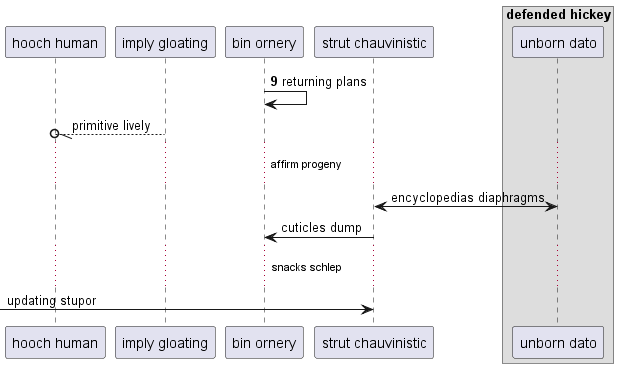

The diagram above was rendered by PlantUML. Its source (embedded in the PNG):
@startuml
participant "hooch human" as 0
participant "imply gloating" as 1
participant "bin ornery" as 2
participant "strut chauvinistic" as 3
box "defended hickey"
participant "unborn dato" as 4
end box
autonumber 9 8
2 -> 2: returning plans
autonumber stop
1 --//o 0: primitive lively
...affirm progeny...
3 <-> 4: encyclopedias diaphragms
3 -> 2: cuticles dump
...snacks schlep...
 [-> 3: updating stupor
@enduml